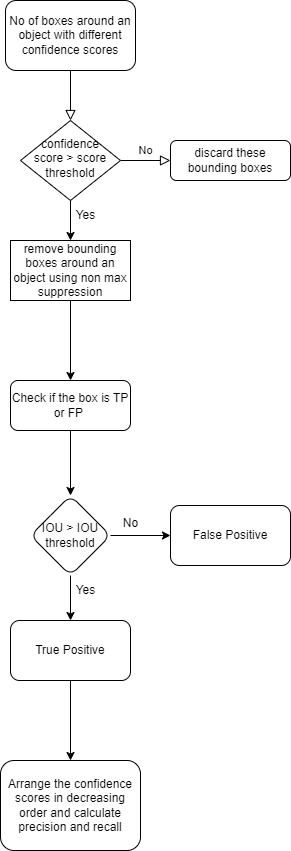

The diagram above was exported from draw.io. Its source (the exported page's mxGraphModel, read from the mxfile embedded in the PNG):
<mxGraphModel dx="1050" dy="557" grid="1" gridSize="10" guides="1" tooltips="1" connect="1" arrows="1" fold="1" page="1" pageScale="1" pageWidth="827" pageHeight="1169" math="0" shadow="0">
  <root>
    <mxCell id="WIyWlLk6GJQsqaUBKTNV-0" />
    <mxCell id="WIyWlLk6GJQsqaUBKTNV-1" parent="WIyWlLk6GJQsqaUBKTNV-0" />
    <mxCell id="WIyWlLk6GJQsqaUBKTNV-2" value="" style="rounded=0;html=1;jettySize=auto;orthogonalLoop=1;fontSize=11;endArrow=block;endFill=0;endSize=8;strokeWidth=1;shadow=0;labelBackgroundColor=none;edgeStyle=orthogonalEdgeStyle;" parent="WIyWlLk6GJQsqaUBKTNV-1" source="WIyWlLk6GJQsqaUBKTNV-3" target="WIyWlLk6GJQsqaUBKTNV-6" edge="1">
      <mxGeometry relative="1" as="geometry" />
    </mxCell>
    <mxCell id="WIyWlLk6GJQsqaUBKTNV-3" value="No of boxes around an object with different confidence scores" style="rounded=1;whiteSpace=wrap;html=1;fontSize=12;glass=0;strokeWidth=1;shadow=0;" parent="WIyWlLk6GJQsqaUBKTNV-1" vertex="1">
      <mxGeometry x="155" y="50" width="130" height="70" as="geometry" />
    </mxCell>
    <mxCell id="WIyWlLk6GJQsqaUBKTNV-5" value="No" style="edgeStyle=orthogonalEdgeStyle;rounded=0;html=1;jettySize=auto;orthogonalLoop=1;fontSize=11;endArrow=block;endFill=0;endSize=8;strokeWidth=1;shadow=0;labelBackgroundColor=none;" parent="WIyWlLk6GJQsqaUBKTNV-1" source="WIyWlLk6GJQsqaUBKTNV-6" target="WIyWlLk6GJQsqaUBKTNV-7" edge="1">
      <mxGeometry y="10" relative="1" as="geometry">
        <mxPoint as="offset" />
      </mxGeometry>
    </mxCell>
    <mxCell id="kNjN618p_n4z4Knxqbfs-11" value="" style="edgeStyle=orthogonalEdgeStyle;rounded=0;orthogonalLoop=1;jettySize=auto;html=1;" edge="1" parent="WIyWlLk6GJQsqaUBKTNV-1" source="WIyWlLk6GJQsqaUBKTNV-6" target="kNjN618p_n4z4Knxqbfs-0">
      <mxGeometry relative="1" as="geometry" />
    </mxCell>
    <mxCell id="WIyWlLk6GJQsqaUBKTNV-6" value="confidence score &amp;gt; score threshold" style="rhombus;whiteSpace=wrap;html=1;shadow=0;fontFamily=Helvetica;fontSize=12;align=center;strokeWidth=1;spacing=6;spacingTop=-4;" parent="WIyWlLk6GJQsqaUBKTNV-1" vertex="1">
      <mxGeometry x="170" y="170" width="100" height="80" as="geometry" />
    </mxCell>
    <mxCell id="WIyWlLk6GJQsqaUBKTNV-7" value="discard these bounding boxes" style="rounded=1;whiteSpace=wrap;html=1;fontSize=12;glass=0;strokeWidth=1;shadow=0;" parent="WIyWlLk6GJQsqaUBKTNV-1" vertex="1">
      <mxGeometry x="320" y="190" width="120" height="40" as="geometry" />
    </mxCell>
    <mxCell id="kNjN618p_n4z4Knxqbfs-4" value="" style="edgeStyle=orthogonalEdgeStyle;rounded=0;orthogonalLoop=1;jettySize=auto;html=1;" edge="1" parent="WIyWlLk6GJQsqaUBKTNV-1" source="WIyWlLk6GJQsqaUBKTNV-11" target="kNjN618p_n4z4Knxqbfs-3">
      <mxGeometry relative="1" as="geometry" />
    </mxCell>
    <mxCell id="WIyWlLk6GJQsqaUBKTNV-11" value="Check if the box is TP or FP&amp;nbsp;" style="rounded=1;whiteSpace=wrap;html=1;fontSize=12;glass=0;strokeWidth=1;shadow=0;" parent="WIyWlLk6GJQsqaUBKTNV-1" vertex="1">
      <mxGeometry x="160" y="430" width="120" height="50" as="geometry" />
    </mxCell>
    <mxCell id="kNjN618p_n4z4Knxqbfs-12" value="" style="edgeStyle=orthogonalEdgeStyle;rounded=0;orthogonalLoop=1;jettySize=auto;html=1;" edge="1" parent="WIyWlLk6GJQsqaUBKTNV-1" source="kNjN618p_n4z4Knxqbfs-0" target="WIyWlLk6GJQsqaUBKTNV-11">
      <mxGeometry relative="1" as="geometry" />
    </mxCell>
    <mxCell id="kNjN618p_n4z4Knxqbfs-0" value="remove bounding boxes around an object using non max suppression" style="rounded=0;whiteSpace=wrap;html=1;" vertex="1" parent="WIyWlLk6GJQsqaUBKTNV-1">
      <mxGeometry x="160" y="290" width="120" height="60" as="geometry" />
    </mxCell>
    <mxCell id="kNjN618p_n4z4Knxqbfs-6" value="" style="edgeStyle=orthogonalEdgeStyle;rounded=0;orthogonalLoop=1;jettySize=auto;html=1;" edge="1" parent="WIyWlLk6GJQsqaUBKTNV-1" source="kNjN618p_n4z4Knxqbfs-3" target="kNjN618p_n4z4Knxqbfs-5">
      <mxGeometry relative="1" as="geometry" />
    </mxCell>
    <mxCell id="kNjN618p_n4z4Knxqbfs-8" value="" style="edgeStyle=orthogonalEdgeStyle;rounded=0;orthogonalLoop=1;jettySize=auto;html=1;" edge="1" parent="WIyWlLk6GJQsqaUBKTNV-1" source="kNjN618p_n4z4Knxqbfs-3" target="kNjN618p_n4z4Knxqbfs-7">
      <mxGeometry relative="1" as="geometry" />
    </mxCell>
    <mxCell id="kNjN618p_n4z4Knxqbfs-3" value="IOU &amp;gt; IOU threshold" style="rhombus;whiteSpace=wrap;html=1;rounded=1;glass=0;strokeWidth=1;shadow=0;" vertex="1" parent="WIyWlLk6GJQsqaUBKTNV-1">
      <mxGeometry x="180" y="545" width="80" height="80" as="geometry" />
    </mxCell>
    <mxCell id="kNjN618p_n4z4Knxqbfs-5" value="False Positive" style="whiteSpace=wrap;html=1;rounded=1;glass=0;strokeWidth=1;shadow=0;" vertex="1" parent="WIyWlLk6GJQsqaUBKTNV-1">
      <mxGeometry x="320" y="555" width="120" height="60" as="geometry" />
    </mxCell>
    <mxCell id="kNjN618p_n4z4Knxqbfs-10" value="" style="edgeStyle=orthogonalEdgeStyle;rounded=0;orthogonalLoop=1;jettySize=auto;html=1;" edge="1" parent="WIyWlLk6GJQsqaUBKTNV-1" source="kNjN618p_n4z4Knxqbfs-7" target="kNjN618p_n4z4Knxqbfs-9">
      <mxGeometry relative="1" as="geometry" />
    </mxCell>
    <mxCell id="kNjN618p_n4z4Knxqbfs-7" value="True Positive" style="whiteSpace=wrap;html=1;rounded=1;glass=0;strokeWidth=1;shadow=0;" vertex="1" parent="WIyWlLk6GJQsqaUBKTNV-1">
      <mxGeometry x="160" y="670" width="120" height="60" as="geometry" />
    </mxCell>
    <mxCell id="kNjN618p_n4z4Knxqbfs-9" value="Arrange the confidence scores in decreasing order and calculate precision and recall" style="whiteSpace=wrap;html=1;rounded=1;glass=0;strokeWidth=1;shadow=0;" vertex="1" parent="WIyWlLk6GJQsqaUBKTNV-1">
      <mxGeometry x="150" y="810" width="140" height="90" as="geometry" />
    </mxCell>
    <mxCell id="kNjN618p_n4z4Knxqbfs-13" value="Yes" style="text;html=1;align=center;verticalAlign=middle;resizable=0;points=[];autosize=1;strokeColor=none;fillColor=none;" vertex="1" parent="WIyWlLk6GJQsqaUBKTNV-1">
      <mxGeometry x="215" y="250" width="40" height="30" as="geometry" />
    </mxCell>
    <mxCell id="kNjN618p_n4z4Knxqbfs-14" value="No" style="text;html=1;align=center;verticalAlign=middle;resizable=0;points=[];autosize=1;strokeColor=none;fillColor=none;" vertex="1" parent="WIyWlLk6GJQsqaUBKTNV-1">
      <mxGeometry x="260" y="558" width="40" height="30" as="geometry" />
    </mxCell>
    <mxCell id="kNjN618p_n4z4Knxqbfs-15" value="Yes" style="text;html=1;align=center;verticalAlign=middle;resizable=0;points=[];autosize=1;strokeColor=none;fillColor=none;" vertex="1" parent="WIyWlLk6GJQsqaUBKTNV-1">
      <mxGeometry x="215" y="625" width="40" height="30" as="geometry" />
    </mxCell>
  </root>
</mxGraphModel>